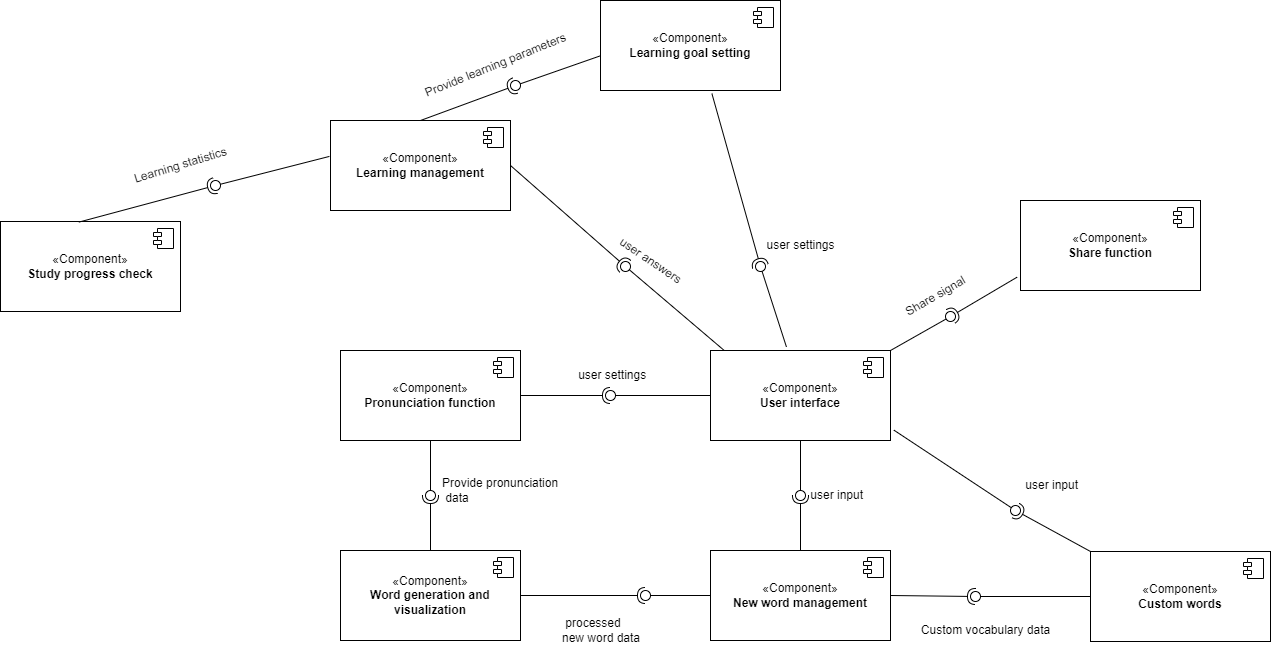

The diagram above was exported from draw.io. Its source (the exported page's mxGraphModel, read from the mxfile embedded in the PNG):
<mxGraphModel dx="2134" dy="499" grid="1" gridSize="10" guides="1" tooltips="1" connect="1" arrows="1" fold="1" page="1" pageScale="1" pageWidth="1200" pageHeight="1600" math="0" shadow="0">
  <root>
    <mxCell id="0" />
    <mxCell id="1" parent="0" />
    <mxCell id="Hc3Tz86l8l19YMrTEk-I-75" value="«Component»&lt;br&gt;&lt;b&gt;User interface&lt;/b&gt;" style="html=1;dropTarget=0;whiteSpace=wrap;" vertex="1" parent="1">
      <mxGeometry x="670" y="590" width="180" height="90" as="geometry" />
    </mxCell>
    <mxCell id="Hc3Tz86l8l19YMrTEk-I-76" value="" style="shape=module;jettyWidth=8;jettyHeight=4;" vertex="1" parent="Hc3Tz86l8l19YMrTEk-I-75">
      <mxGeometry x="1" width="20" height="20" relative="1" as="geometry">
        <mxPoint x="-27" y="7" as="offset" />
      </mxGeometry>
    </mxCell>
    <mxCell id="Hc3Tz86l8l19YMrTEk-I-77" value="«Component»&lt;br&gt;&lt;b&gt;New word management&lt;/b&gt;" style="html=1;dropTarget=0;whiteSpace=wrap;" vertex="1" parent="1">
      <mxGeometry x="670" y="790" width="180" height="90" as="geometry" />
    </mxCell>
    <mxCell id="Hc3Tz86l8l19YMrTEk-I-78" value="" style="shape=module;jettyWidth=8;jettyHeight=4;" vertex="1" parent="Hc3Tz86l8l19YMrTEk-I-77">
      <mxGeometry x="1" width="20" height="20" relative="1" as="geometry">
        <mxPoint x="-27" y="7" as="offset" />
      </mxGeometry>
    </mxCell>
    <mxCell id="Hc3Tz86l8l19YMrTEk-I-79" value="«Component»&lt;br&gt;&lt;b&gt;Custom words&lt;/b&gt;" style="html=1;dropTarget=0;whiteSpace=wrap;" vertex="1" parent="1">
      <mxGeometry x="1050" y="791" width="180" height="90" as="geometry" />
    </mxCell>
    <mxCell id="Hc3Tz86l8l19YMrTEk-I-80" value="" style="shape=module;jettyWidth=8;jettyHeight=4;" vertex="1" parent="Hc3Tz86l8l19YMrTEk-I-79">
      <mxGeometry x="1" width="20" height="20" relative="1" as="geometry">
        <mxPoint x="-27" y="7" as="offset" />
      </mxGeometry>
    </mxCell>
    <mxCell id="Hc3Tz86l8l19YMrTEk-I-81" value="" style="rounded=0;orthogonalLoop=1;jettySize=auto;html=1;endArrow=halfCircle;endFill=0;endSize=6;strokeWidth=1;sketch=0;exitX=0.5;exitY=0;exitDx=0;exitDy=0;" edge="1" target="Hc3Tz86l8l19YMrTEk-I-83" parent="1" source="Hc3Tz86l8l19YMrTEk-I-77">
      <mxGeometry relative="1" as="geometry">
        <mxPoint x="780" y="735" as="sourcePoint" />
      </mxGeometry>
    </mxCell>
    <mxCell id="Hc3Tz86l8l19YMrTEk-I-82" value="" style="rounded=0;orthogonalLoop=1;jettySize=auto;html=1;endArrow=oval;endFill=0;sketch=0;sourcePerimeterSpacing=0;targetPerimeterSpacing=0;endSize=10;exitX=0.5;exitY=1;exitDx=0;exitDy=0;" edge="1" target="Hc3Tz86l8l19YMrTEk-I-83" parent="1" source="Hc3Tz86l8l19YMrTEk-I-75">
      <mxGeometry relative="1" as="geometry">
        <mxPoint x="740" y="735" as="sourcePoint" />
      </mxGeometry>
    </mxCell>
    <mxCell id="Hc3Tz86l8l19YMrTEk-I-83" value="" style="ellipse;whiteSpace=wrap;html=1;align=center;aspect=fixed;fillColor=none;strokeColor=none;resizable=0;perimeter=centerPerimeter;rotatable=0;allowArrows=0;points=[];outlineConnect=1;" vertex="1" parent="1">
      <mxGeometry x="755" y="730" width="10" height="10" as="geometry" />
    </mxCell>
    <mxCell id="Hc3Tz86l8l19YMrTEk-I-84" value="&amp;nbsp;user&amp;nbsp;input" style="text;html=1;align=left;verticalAlign=middle;resizable=0;points=[];autosize=1;strokeColor=none;fillColor=none;" vertex="1" parent="1">
      <mxGeometry x="765" y="720" width="80" height="30" as="geometry" />
    </mxCell>
    <mxCell id="Hc3Tz86l8l19YMrTEk-I-85" value="«Component»&lt;br&gt;&lt;b&gt;Word generation and visualization&lt;/b&gt;" style="html=1;dropTarget=0;whiteSpace=wrap;" vertex="1" parent="1">
      <mxGeometry x="300" y="790" width="180" height="90" as="geometry" />
    </mxCell>
    <mxCell id="Hc3Tz86l8l19YMrTEk-I-86" value="" style="shape=module;jettyWidth=8;jettyHeight=4;" vertex="1" parent="Hc3Tz86l8l19YMrTEk-I-85">
      <mxGeometry x="1" width="20" height="20" relative="1" as="geometry">
        <mxPoint x="-27" y="7" as="offset" />
      </mxGeometry>
    </mxCell>
    <mxCell id="Hc3Tz86l8l19YMrTEk-I-87" value="" style="rounded=0;orthogonalLoop=1;jettySize=auto;html=1;endArrow=halfCircle;endFill=0;endSize=6;strokeWidth=1;sketch=0;exitX=1;exitY=0.5;exitDx=0;exitDy=0;" edge="1" target="Hc3Tz86l8l19YMrTEk-I-89" parent="1" source="Hc3Tz86l8l19YMrTEk-I-85">
      <mxGeometry relative="1" as="geometry">
        <mxPoint x="630" y="835" as="sourcePoint" />
      </mxGeometry>
    </mxCell>
    <mxCell id="Hc3Tz86l8l19YMrTEk-I-88" value="" style="rounded=0;orthogonalLoop=1;jettySize=auto;html=1;endArrow=oval;endFill=0;sketch=0;sourcePerimeterSpacing=0;targetPerimeterSpacing=0;endSize=10;exitX=0;exitY=0.5;exitDx=0;exitDy=0;" edge="1" target="Hc3Tz86l8l19YMrTEk-I-89" parent="1" source="Hc3Tz86l8l19YMrTEk-I-77">
      <mxGeometry relative="1" as="geometry">
        <mxPoint x="590" y="835" as="sourcePoint" />
      </mxGeometry>
    </mxCell>
    <mxCell id="Hc3Tz86l8l19YMrTEk-I-89" value="" style="ellipse;whiteSpace=wrap;html=1;align=center;aspect=fixed;fillColor=none;strokeColor=none;resizable=0;perimeter=centerPerimeter;rotatable=0;allowArrows=0;points=[];outlineConnect=1;" vertex="1" parent="1">
      <mxGeometry x="600" y="830" width="10" height="10" as="geometry" />
    </mxCell>
    <mxCell id="Hc3Tz86l8l19YMrTEk-I-90" value="&amp;nbsp;processed &lt;br&gt;new word data" style="text;html=1;align=left;verticalAlign=middle;resizable=0;points=[];autosize=1;strokeColor=none;fillColor=none;" vertex="1" parent="1">
      <mxGeometry x="520" y="850" width="100" height="40" as="geometry" />
    </mxCell>
    <mxCell id="Hc3Tz86l8l19YMrTEk-I-91" value="" style="rounded=0;orthogonalLoop=1;jettySize=auto;html=1;endArrow=halfCircle;endFill=0;endSize=6;strokeWidth=1;sketch=0;exitX=1;exitY=0.5;exitDx=0;exitDy=0;" edge="1" target="Hc3Tz86l8l19YMrTEk-I-93" parent="1" source="Hc3Tz86l8l19YMrTEk-I-77">
      <mxGeometry relative="1" as="geometry">
        <mxPoint x="940" y="836" as="sourcePoint" />
      </mxGeometry>
    </mxCell>
    <mxCell id="Hc3Tz86l8l19YMrTEk-I-92" value="" style="rounded=0;orthogonalLoop=1;jettySize=auto;html=1;endArrow=oval;endFill=0;sketch=0;sourcePerimeterSpacing=0;targetPerimeterSpacing=0;endSize=10;exitX=0;exitY=0.5;exitDx=0;exitDy=0;" edge="1" target="Hc3Tz86l8l19YMrTEk-I-93" parent="1" source="Hc3Tz86l8l19YMrTEk-I-79">
      <mxGeometry relative="1" as="geometry">
        <mxPoint x="900" y="836" as="sourcePoint" />
      </mxGeometry>
    </mxCell>
    <mxCell id="Hc3Tz86l8l19YMrTEk-I-93" value="" style="ellipse;whiteSpace=wrap;html=1;align=center;aspect=fixed;fillColor=none;strokeColor=none;resizable=0;perimeter=centerPerimeter;rotatable=0;allowArrows=0;points=[];outlineConnect=1;" vertex="1" parent="1">
      <mxGeometry x="930" y="831" width="10" height="10" as="geometry" />
    </mxCell>
    <mxCell id="Hc3Tz86l8l19YMrTEk-I-94" value="Custom vocabulary data" style="text;html=1;align=center;verticalAlign=middle;resizable=0;points=[];autosize=1;strokeColor=none;fillColor=none;" vertex="1" parent="1">
      <mxGeometry x="870" y="855" width="150" height="30" as="geometry" />
    </mxCell>
    <mxCell id="Hc3Tz86l8l19YMrTEk-I-95" value="" style="rounded=0;orthogonalLoop=1;jettySize=auto;html=1;endArrow=halfCircle;endFill=0;endSize=6;strokeWidth=1;sketch=0;exitX=0;exitY=0;exitDx=0;exitDy=0;" edge="1" target="Hc3Tz86l8l19YMrTEk-I-97" parent="1" source="Hc3Tz86l8l19YMrTEk-I-79">
      <mxGeometry relative="1" as="geometry">
        <mxPoint x="990" y="760" as="sourcePoint" />
      </mxGeometry>
    </mxCell>
    <mxCell id="Hc3Tz86l8l19YMrTEk-I-96" value="" style="rounded=0;orthogonalLoop=1;jettySize=auto;html=1;endArrow=oval;endFill=0;sketch=0;sourcePerimeterSpacing=0;targetPerimeterSpacing=0;endSize=10;exitX=1.019;exitY=0.885;exitDx=0;exitDy=0;exitPerimeter=0;" edge="1" target="Hc3Tz86l8l19YMrTEk-I-97" parent="1" source="Hc3Tz86l8l19YMrTEk-I-75">
      <mxGeometry relative="1" as="geometry">
        <mxPoint x="950" y="760" as="sourcePoint" />
      </mxGeometry>
    </mxCell>
    <mxCell id="Hc3Tz86l8l19YMrTEk-I-97" value="" style="ellipse;whiteSpace=wrap;html=1;align=center;aspect=fixed;fillColor=none;strokeColor=none;resizable=0;perimeter=centerPerimeter;rotatable=0;allowArrows=0;points=[];outlineConnect=1;" vertex="1" parent="1">
      <mxGeometry x="970" y="745" width="10" height="10" as="geometry" />
    </mxCell>
    <mxCell id="Hc3Tz86l8l19YMrTEk-I-98" value="&amp;nbsp;user input" style="text;html=1;align=left;verticalAlign=middle;resizable=0;points=[];autosize=1;strokeColor=none;fillColor=none;" vertex="1" parent="1">
      <mxGeometry x="980" y="710" width="80" height="30" as="geometry" />
    </mxCell>
    <mxCell id="Hc3Tz86l8l19YMrTEk-I-99" value="«Component»&lt;br&gt;&lt;b&gt;Pronunciation function&lt;/b&gt;" style="html=1;dropTarget=0;whiteSpace=wrap;" vertex="1" parent="1">
      <mxGeometry x="300" y="590" width="180" height="90" as="geometry" />
    </mxCell>
    <mxCell id="Hc3Tz86l8l19YMrTEk-I-100" value="" style="shape=module;jettyWidth=8;jettyHeight=4;" vertex="1" parent="Hc3Tz86l8l19YMrTEk-I-99">
      <mxGeometry x="1" width="20" height="20" relative="1" as="geometry">
        <mxPoint x="-27" y="7" as="offset" />
      </mxGeometry>
    </mxCell>
    <mxCell id="Hc3Tz86l8l19YMrTEk-I-104" value="" style="rounded=0;orthogonalLoop=1;jettySize=auto;html=1;endArrow=halfCircle;endFill=0;endSize=6;strokeWidth=1;sketch=0;exitX=1;exitY=0.5;exitDx=0;exitDy=0;" edge="1" target="Hc3Tz86l8l19YMrTEk-I-106" parent="1" source="Hc3Tz86l8l19YMrTEk-I-99">
      <mxGeometry relative="1" as="geometry">
        <mxPoint x="490" y="700" as="sourcePoint" />
      </mxGeometry>
    </mxCell>
    <mxCell id="Hc3Tz86l8l19YMrTEk-I-105" value="" style="rounded=0;orthogonalLoop=1;jettySize=auto;html=1;endArrow=oval;endFill=0;sketch=0;sourcePerimeterSpacing=0;targetPerimeterSpacing=0;endSize=10;exitX=0;exitY=0.5;exitDx=0;exitDy=0;" edge="1" target="Hc3Tz86l8l19YMrTEk-I-106" parent="1" source="Hc3Tz86l8l19YMrTEk-I-75">
      <mxGeometry relative="1" as="geometry">
        <mxPoint x="550" y="635" as="sourcePoint" />
      </mxGeometry>
    </mxCell>
    <mxCell id="Hc3Tz86l8l19YMrTEk-I-106" value="" style="ellipse;whiteSpace=wrap;html=1;align=center;aspect=fixed;fillColor=none;strokeColor=none;resizable=0;perimeter=centerPerimeter;rotatable=0;allowArrows=0;points=[];outlineConnect=1;" vertex="1" parent="1">
      <mxGeometry x="565" y="630" width="10" height="10" as="geometry" />
    </mxCell>
    <mxCell id="Hc3Tz86l8l19YMrTEk-I-107" value="&amp;nbsp;user settings" style="text;html=1;align=center;verticalAlign=middle;resizable=0;points=[];autosize=1;strokeColor=none;fillColor=none;" vertex="1" parent="1">
      <mxGeometry x="525" y="600" width="90" height="30" as="geometry" />
    </mxCell>
    <mxCell id="Hc3Tz86l8l19YMrTEk-I-111" value="" style="rounded=0;orthogonalLoop=1;jettySize=auto;html=1;endArrow=halfCircle;endFill=0;endSize=6;strokeWidth=1;sketch=0;exitX=0.5;exitY=0;exitDx=0;exitDy=0;" edge="1" target="Hc3Tz86l8l19YMrTEk-I-113" parent="1" source="Hc3Tz86l8l19YMrTEk-I-85">
      <mxGeometry relative="1" as="geometry">
        <mxPoint x="410" y="735" as="sourcePoint" />
      </mxGeometry>
    </mxCell>
    <mxCell id="Hc3Tz86l8l19YMrTEk-I-112" value="" style="rounded=0;orthogonalLoop=1;jettySize=auto;html=1;endArrow=oval;endFill=0;sketch=0;sourcePerimeterSpacing=0;targetPerimeterSpacing=0;endSize=10;exitX=0.5;exitY=1;exitDx=0;exitDy=0;" edge="1" target="Hc3Tz86l8l19YMrTEk-I-113" parent="1" source="Hc3Tz86l8l19YMrTEk-I-99">
      <mxGeometry relative="1" as="geometry">
        <mxPoint x="370" y="735" as="sourcePoint" />
      </mxGeometry>
    </mxCell>
    <mxCell id="Hc3Tz86l8l19YMrTEk-I-113" value="" style="ellipse;whiteSpace=wrap;html=1;align=center;aspect=fixed;fillColor=none;strokeColor=none;resizable=0;perimeter=centerPerimeter;rotatable=0;allowArrows=0;points=[];outlineConnect=1;" vertex="1" parent="1">
      <mxGeometry x="385" y="730" width="10" height="10" as="geometry" />
    </mxCell>
    <mxCell id="Hc3Tz86l8l19YMrTEk-I-114" value="Provide pronunciation&lt;br&gt;&amp;nbsp;data" style="text;html=1;align=left;verticalAlign=middle;resizable=0;points=[];autosize=1;strokeColor=none;fillColor=none;" vertex="1" parent="1">
      <mxGeometry x="400" y="710" width="140" height="40" as="geometry" />
    </mxCell>
    <mxCell id="Hc3Tz86l8l19YMrTEk-I-115" value="«Component»&lt;br&gt;&lt;b&gt;Learning management&lt;/b&gt;" style="html=1;dropTarget=0;whiteSpace=wrap;" vertex="1" parent="1">
      <mxGeometry x="290" y="360" width="180" height="90" as="geometry" />
    </mxCell>
    <mxCell id="Hc3Tz86l8l19YMrTEk-I-116" value="" style="shape=module;jettyWidth=8;jettyHeight=4;" vertex="1" parent="Hc3Tz86l8l19YMrTEk-I-115">
      <mxGeometry x="1" width="20" height="20" relative="1" as="geometry">
        <mxPoint x="-27" y="7" as="offset" />
      </mxGeometry>
    </mxCell>
    <mxCell id="Hc3Tz86l8l19YMrTEk-I-117" value="" style="rounded=0;orthogonalLoop=1;jettySize=auto;html=1;endArrow=halfCircle;endFill=0;endSize=6;strokeWidth=1;sketch=0;exitX=1;exitY=0.5;exitDx=0;exitDy=0;" edge="1" target="Hc3Tz86l8l19YMrTEk-I-119" parent="1" source="Hc3Tz86l8l19YMrTEk-I-115">
      <mxGeometry relative="1" as="geometry">
        <mxPoint x="625" y="485" as="sourcePoint" />
      </mxGeometry>
    </mxCell>
    <mxCell id="Hc3Tz86l8l19YMrTEk-I-118" value="" style="rounded=0;orthogonalLoop=1;jettySize=auto;html=1;endArrow=oval;endFill=0;sketch=0;sourcePerimeterSpacing=0;targetPerimeterSpacing=0;endSize=10;exitX=0.074;exitY=-0.004;exitDx=0;exitDy=0;exitPerimeter=0;" edge="1" target="Hc3Tz86l8l19YMrTEk-I-119" parent="1" source="Hc3Tz86l8l19YMrTEk-I-75">
      <mxGeometry relative="1" as="geometry">
        <mxPoint x="585" y="485" as="sourcePoint" />
      </mxGeometry>
    </mxCell>
    <mxCell id="Hc3Tz86l8l19YMrTEk-I-119" value="" style="ellipse;whiteSpace=wrap;html=1;align=center;aspect=fixed;fillColor=none;strokeColor=none;resizable=0;perimeter=centerPerimeter;rotatable=0;allowArrows=0;points=[];outlineConnect=1;" vertex="1" parent="1">
      <mxGeometry x="580" y="501" width="10" height="10" as="geometry" />
    </mxCell>
    <mxCell id="Hc3Tz86l8l19YMrTEk-I-120" value="user answers" style="text;html=1;align=center;verticalAlign=middle;resizable=0;points=[];autosize=1;strokeColor=none;fillColor=none;spacingBottom=-1;rotation=34;" vertex="1" parent="1">
      <mxGeometry x="565" y="490" width="90" height="20" as="geometry" />
    </mxCell>
    <mxCell id="Hc3Tz86l8l19YMrTEk-I-121" value="«Component»&lt;br&gt;&lt;b&gt;Learning goal setting&lt;/b&gt;" style="html=1;dropTarget=0;whiteSpace=wrap;" vertex="1" parent="1">
      <mxGeometry x="560" y="240" width="180" height="90" as="geometry" />
    </mxCell>
    <mxCell id="Hc3Tz86l8l19YMrTEk-I-122" value="" style="shape=module;jettyWidth=8;jettyHeight=4;" vertex="1" parent="Hc3Tz86l8l19YMrTEk-I-121">
      <mxGeometry x="1" width="20" height="20" relative="1" as="geometry">
        <mxPoint x="-27" y="7" as="offset" />
      </mxGeometry>
    </mxCell>
    <mxCell id="Hc3Tz86l8l19YMrTEk-I-123" value="" style="rounded=0;orthogonalLoop=1;jettySize=auto;html=1;endArrow=halfCircle;endFill=0;endSize=6;strokeWidth=1;sketch=0;exitX=0.5;exitY=0;exitDx=0;exitDy=0;" edge="1" target="Hc3Tz86l8l19YMrTEk-I-125" parent="1" source="Hc3Tz86l8l19YMrTEk-I-115">
      <mxGeometry relative="1" as="geometry">
        <mxPoint x="394.9999999999998" y="390" as="sourcePoint" />
      </mxGeometry>
    </mxCell>
    <mxCell id="Hc3Tz86l8l19YMrTEk-I-124" value="" style="rounded=0;orthogonalLoop=1;jettySize=auto;html=1;endArrow=oval;endFill=0;sketch=0;sourcePerimeterSpacing=0;targetPerimeterSpacing=0;endSize=10;exitX=-0.004;exitY=0.617;exitDx=0;exitDy=0;exitPerimeter=0;" edge="1" target="Hc3Tz86l8l19YMrTEk-I-125" parent="1" source="Hc3Tz86l8l19YMrTEk-I-121">
      <mxGeometry relative="1" as="geometry">
        <mxPoint x="400" y="326" as="sourcePoint" />
      </mxGeometry>
    </mxCell>
    <mxCell id="Hc3Tz86l8l19YMrTEk-I-125" value="" style="ellipse;whiteSpace=wrap;html=1;align=center;aspect=fixed;fillColor=none;strokeColor=none;resizable=0;perimeter=centerPerimeter;rotatable=0;allowArrows=0;points=[];outlineConnect=1;" vertex="1" parent="1">
      <mxGeometry x="470" y="320" width="10" height="10" as="geometry" />
    </mxCell>
    <mxCell id="Hc3Tz86l8l19YMrTEk-I-126" value="Provide learning parameters" style="text;html=1;align=center;verticalAlign=middle;resizable=0;points=[];autosize=1;strokeColor=none;fillColor=none;rotation=338;" vertex="1" parent="1">
      <mxGeometry x="370" y="290" width="170" height="30" as="geometry" />
    </mxCell>
    <mxCell id="Hc3Tz86l8l19YMrTEk-I-127" value="" style="rounded=0;orthogonalLoop=1;jettySize=auto;html=1;endArrow=halfCircle;endFill=0;endSize=6;strokeWidth=1;sketch=0;exitX=0.619;exitY=1.035;exitDx=0;exitDy=0;exitPerimeter=0;" edge="1" target="Hc3Tz86l8l19YMrTEk-I-129" parent="1" source="Hc3Tz86l8l19YMrTEk-I-121">
      <mxGeometry relative="1" as="geometry">
        <mxPoint x="740" y="506" as="sourcePoint" />
      </mxGeometry>
    </mxCell>
    <mxCell id="Hc3Tz86l8l19YMrTEk-I-128" value="" style="rounded=0;orthogonalLoop=1;jettySize=auto;html=1;endArrow=oval;endFill=0;sketch=0;sourcePerimeterSpacing=0;targetPerimeterSpacing=0;endSize=10;exitX=0.422;exitY=-0.039;exitDx=0;exitDy=0;exitPerimeter=0;" edge="1" target="Hc3Tz86l8l19YMrTEk-I-129" parent="1" source="Hc3Tz86l8l19YMrTEk-I-75">
      <mxGeometry relative="1" as="geometry">
        <mxPoint x="700" y="506" as="sourcePoint" />
      </mxGeometry>
    </mxCell>
    <mxCell id="Hc3Tz86l8l19YMrTEk-I-129" value="" style="ellipse;whiteSpace=wrap;html=1;align=center;aspect=fixed;fillColor=none;strokeColor=none;resizable=0;perimeter=centerPerimeter;rotatable=0;allowArrows=0;points=[];outlineConnect=1;" vertex="1" parent="1">
      <mxGeometry x="715" y="501" width="10" height="10" as="geometry" />
    </mxCell>
    <mxCell id="Hc3Tz86l8l19YMrTEk-I-130" value="user settings" style="text;html=1;align=center;verticalAlign=middle;resizable=0;points=[];autosize=1;strokeColor=none;fillColor=none;" vertex="1" parent="1">
      <mxGeometry x="715" y="470" width="90" height="30" as="geometry" />
    </mxCell>
    <mxCell id="Hc3Tz86l8l19YMrTEk-I-132" value="«Component»&lt;br&gt;&lt;b&gt;Study progress check&lt;/b&gt;" style="html=1;dropTarget=0;whiteSpace=wrap;" vertex="1" parent="1">
      <mxGeometry x="-40" y="461" width="180" height="90" as="geometry" />
    </mxCell>
    <mxCell id="Hc3Tz86l8l19YMrTEk-I-133" value="" style="shape=module;jettyWidth=8;jettyHeight=4;" vertex="1" parent="Hc3Tz86l8l19YMrTEk-I-132">
      <mxGeometry x="1" width="20" height="20" relative="1" as="geometry">
        <mxPoint x="-27" y="7" as="offset" />
      </mxGeometry>
    </mxCell>
    <mxCell id="Hc3Tz86l8l19YMrTEk-I-134" value="" style="rounded=0;orthogonalLoop=1;jettySize=auto;html=1;endArrow=halfCircle;endFill=0;endSize=6;strokeWidth=1;sketch=0;exitX=0.435;exitY=0.007;exitDx=0;exitDy=0;exitPerimeter=0;" edge="1" target="Hc3Tz86l8l19YMrTEk-I-136" parent="1" source="Hc3Tz86l8l19YMrTEk-I-132">
      <mxGeometry relative="1" as="geometry">
        <mxPoint x="130" y="395" as="sourcePoint" />
      </mxGeometry>
    </mxCell>
    <mxCell id="Hc3Tz86l8l19YMrTEk-I-135" value="" style="rounded=0;orthogonalLoop=1;jettySize=auto;html=1;endArrow=oval;endFill=0;sketch=0;sourcePerimeterSpacing=0;targetPerimeterSpacing=0;endSize=10;exitX=-0.006;exitY=0.399;exitDx=0;exitDy=0;exitPerimeter=0;" edge="1" target="Hc3Tz86l8l19YMrTEk-I-136" parent="1" source="Hc3Tz86l8l19YMrTEk-I-115">
      <mxGeometry relative="1" as="geometry">
        <mxPoint x="90" y="395" as="sourcePoint" />
      </mxGeometry>
    </mxCell>
    <mxCell id="Hc3Tz86l8l19YMrTEk-I-136" value="" style="ellipse;whiteSpace=wrap;html=1;align=center;aspect=fixed;fillColor=none;strokeColor=none;resizable=0;perimeter=centerPerimeter;rotatable=0;allowArrows=0;points=[];outlineConnect=1;" vertex="1" parent="1">
      <mxGeometry x="170" y="420" width="10" height="10" as="geometry" />
    </mxCell>
    <mxCell id="Hc3Tz86l8l19YMrTEk-I-137" value="Learning statistics" style="text;html=1;align=center;verticalAlign=middle;resizable=0;points=[];autosize=1;strokeColor=none;fillColor=none;rotation=343;" vertex="1" parent="1">
      <mxGeometry x="80" y="390" width="120" height="30" as="geometry" />
    </mxCell>
    <mxCell id="Hc3Tz86l8l19YMrTEk-I-138" value="«Component»&lt;br&gt;&lt;b&gt;Share function&lt;/b&gt;" style="html=1;dropTarget=0;whiteSpace=wrap;" vertex="1" parent="1">
      <mxGeometry x="980" y="440" width="180" height="90" as="geometry" />
    </mxCell>
    <mxCell id="Hc3Tz86l8l19YMrTEk-I-139" value="" style="shape=module;jettyWidth=8;jettyHeight=4;" vertex="1" parent="Hc3Tz86l8l19YMrTEk-I-138">
      <mxGeometry x="1" width="20" height="20" relative="1" as="geometry">
        <mxPoint x="-27" y="7" as="offset" />
      </mxGeometry>
    </mxCell>
    <mxCell id="Hc3Tz86l8l19YMrTEk-I-140" value="" style="rounded=0;orthogonalLoop=1;jettySize=auto;html=1;endArrow=halfCircle;endFill=0;endSize=6;strokeWidth=1;sketch=0;exitX=-0.019;exitY=0.852;exitDx=0;exitDy=0;exitPerimeter=0;" edge="1" target="Hc3Tz86l8l19YMrTEk-I-142" parent="1" source="Hc3Tz86l8l19YMrTEk-I-138">
      <mxGeometry relative="1" as="geometry">
        <mxPoint x="930" y="565" as="sourcePoint" />
      </mxGeometry>
    </mxCell>
    <mxCell id="Hc3Tz86l8l19YMrTEk-I-141" value="" style="rounded=0;orthogonalLoop=1;jettySize=auto;html=1;endArrow=oval;endFill=0;sketch=0;sourcePerimeterSpacing=0;targetPerimeterSpacing=0;endSize=10;exitX=1;exitY=0;exitDx=0;exitDy=0;" edge="1" target="Hc3Tz86l8l19YMrTEk-I-142" parent="1" source="Hc3Tz86l8l19YMrTEk-I-75">
      <mxGeometry relative="1" as="geometry">
        <mxPoint x="890" y="565" as="sourcePoint" />
      </mxGeometry>
    </mxCell>
    <mxCell id="Hc3Tz86l8l19YMrTEk-I-142" value="" style="ellipse;whiteSpace=wrap;html=1;align=center;aspect=fixed;fillColor=none;strokeColor=none;resizable=0;perimeter=centerPerimeter;rotatable=0;allowArrows=0;points=[];outlineConnect=1;" vertex="1" parent="1">
      <mxGeometry x="905" y="551" width="10" height="10" as="geometry" />
    </mxCell>
    <mxCell id="Hc3Tz86l8l19YMrTEk-I-143" value="Share signal" style="text;html=1;align=center;verticalAlign=middle;resizable=0;points=[];autosize=1;strokeColor=none;fillColor=none;rotation=330;" vertex="1" parent="1">
      <mxGeometry x="850" y="521" width="90" height="30" as="geometry" />
    </mxCell>
  </root>
</mxGraphModel>